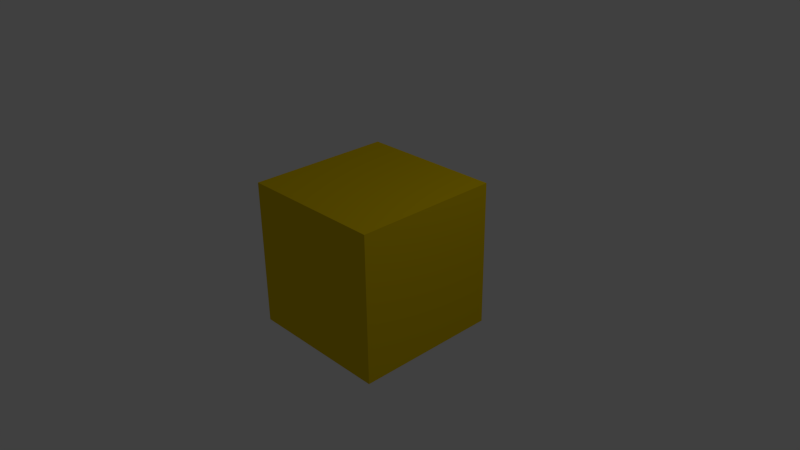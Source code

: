 # Source: MaterialLibrary.blend  (saved by Blender 2.66.1; exported with 4.5.12 LTS)
import bpy
from mathutils import Matrix  # noqa: F401  (used for matrix-valued properties, if any)

bpy.ops.wm.read_factory_settings(use_empty=True)
scene = bpy.context.scene
scene.name = 'Scene'

# ---- collections
col_collection_1 = bpy.data.collections.new('Collection 1'); scene.collection.children.link(col_collection_1)

# ---- materials (node trees are filled in below, after node groups)
mat_emptymaterialprefab = bpy.data.materials.new('EmptyMaterialPrefab')
mat_emptymaterialprefab.alpha_threshold = 0.0
mat_emptymaterialprefab.use_transparent_shadow = False
mat_emptymaterialprefab.diffuse_color = (0.7846, 0.5538, 0.0, 1.0)
mat_emptymaterialprefab.specular_color = (1.0, 1.0, 0.0)
mat_emptymaterialprefab.roughness = 0.5
mat_emptymaterialprefab.specular_intensity = 1.0

# ---- material node trees

# ---- world
world_world = bpy.data.worlds.new('World'); scene.world = world_world
world_world.color = (0.05088, 0.05088, 0.05088)
world_world.use_sun_shadow = False
world_world.sun_shadow_jitter_overblur = 0.0
world_world.cycles.sampling_method = 'MANUAL'
world_world.cycles.sample_map_resolution = 256

# ---- cameras
cam_camera = bpy.data.cameras.new('Camera')
cam_camera.clip_end = 100.0
cam_camera.lens = 35.0
cam_camera.sensor_width = 32.0
cam_camera.sensor_height = 18.0
cam_camera.ortho_scale = 7.314
cam_camera.dof.focus_distance = 0.0
cam_camera.dof.aperture_fstop = 128.0

# ---- lights
light_lamp = bpy.data.lights.new('Lamp', 'POINT')
light_lamp.transmission_factor = 0.0
light_lamp.cutoff_distance = 30.0
light_lamp.energy = 100.0
light_lamp.shadow_buffer_clip_start = 1.001
light_lamp.shadow_soft_size = 0.1
light_lamp.shadow_maximum_resolution = 0.006
light_lamp.use_absolute_resolution = True
light_lamp.cycles.use_multiple_importance_sampling = False

# ---- meshes
me_cube = bpy.data.meshes.new('Cube')
me_cube.from_pydata([(1.0, 1.0, -1.0), (1.0, -1.0, -1.0), (-1.0, -1.0, -1.0), (-1.0, 1.0, -1.0), (1.0, 1.0, 1.0), (1.0, -1.0, 1.0), (-1.0, -1.0, 1.0), (-1.0, 1.0, 1.0)], [], [(0, 1, 2, 3), (4, 7, 6, 5), (0, 4, 5, 1), (1, 5, 6, 2), (2, 6, 7, 3), (4, 0, 3, 7)])
_uv = me_cube.uv_layers.new(name='UVMap')
_uv.uv.foreach_set('vector', [0.6656, 0.3333, 0.6667, 0.6656, 0.3344, 0.6667, 0.3333, 0.3344, 1.0, 0.3344, 0.999, 0.6667, 0.6667, 0.6656, 0.6677, 0.3333, 0.999, 0.0, 1.0, 0.3323, 0.6677, 0.3333, 0.6667, 0.001019, 0.3344, 0.3333, 0.3333, 0.00102, 0.6656, 0.0, 0.6667, 0.3323, 0.3323, 0.3333, 0.3333, 0.6656, 0.00102, 0.6667, 0.0, 0.3344, 0.3323, 0.0, 0.3333, 0.3323, 0.00102, 0.3333, 0.0, 0.00102])
me_cube.materials.append(mat_emptymaterialprefab)
me_cube.use_remesh_preserve_volume = False
me_cube.use_remesh_preserve_attributes = False
me_cube.use_mirror_vertex_groups = False
me_cube.update()

# ---- objects
ob_cube = bpy.data.objects.new('Cube', me_cube)
ob_lamp = bpy.data.objects.new('Lamp', light_lamp)
ob_camera = bpy.data.objects.new('Camera', cam_camera)

# ---- transforms, parenting, visibility, modifiers, constraints
ob_cube.location = (0.0, 0.0, 0.0)
ob_cube.lock_rotations_4d = False
ob_cube.empty_display_type = 'ARROWS'
ob_cube.lineart.crease_threshold = 0.0
ob_lamp.location = (4.076, 1.005, 5.904)
ob_lamp.rotation_euler = (0.6503, 0.05522, 1.866)
ob_lamp.lock_rotations_4d = False
ob_lamp.empty_display_type = 'ARROWS'
ob_lamp.color = (0.0, 0.0, 0.0, 0.0)
ob_lamp.lineart.crease_threshold = 0.0
ob_camera.location = (7.481, -6.508, 5.344)
ob_camera.rotation_euler = (1.109, 0.01082, 0.8149)
ob_camera.lock_rotations_4d = False
ob_camera.empty_display_type = 'ARROWS'
ob_camera.color = (0.0, 0.0, 0.0, 0.0)
ob_camera.display_type = 'WIRE'
ob_camera.lineart.crease_threshold = 0.0

# ---- collection membership
col_collection_1.objects.link(ob_cube)
col_collection_1.objects.link(ob_lamp)
col_collection_1.objects.link(ob_camera)

# ---- scene / render settings (as saved in the file)
scene.camera = ob_camera
scene.frame_start = 1; scene.frame_end = 250; scene.frame_set(1)
scene.render.engine = 'BLENDER_EEVEE_NEXT'
scene.render.image_settings.color_mode = 'RGB'
scene.render.image_settings.compression = 90
scene.render.resolution_percentage = 50
scene.render.dither_intensity = 0.0
scene.render.bake_margin = 2
scene.cycles.use_denoising = False
scene.cycles.samples = 10
scene.cycles.sampling_pattern = 'TABULATED_SOBOL'
scene.cycles.light_sampling_threshold = 0.0
scene.cycles.use_adaptive_sampling = False
scene.cycles.use_light_tree = False
scene.cycles.blur_glossy = 0.0
scene.cycles.volume_bounces = 1
scene.cycles.pixel_filter_type = 'GAUSSIAN'
scene.cycles.sample_clamp_indirect = 0.0
scene.view_settings.view_transform = 'Standard'
bpy.context.view_layer.update()
